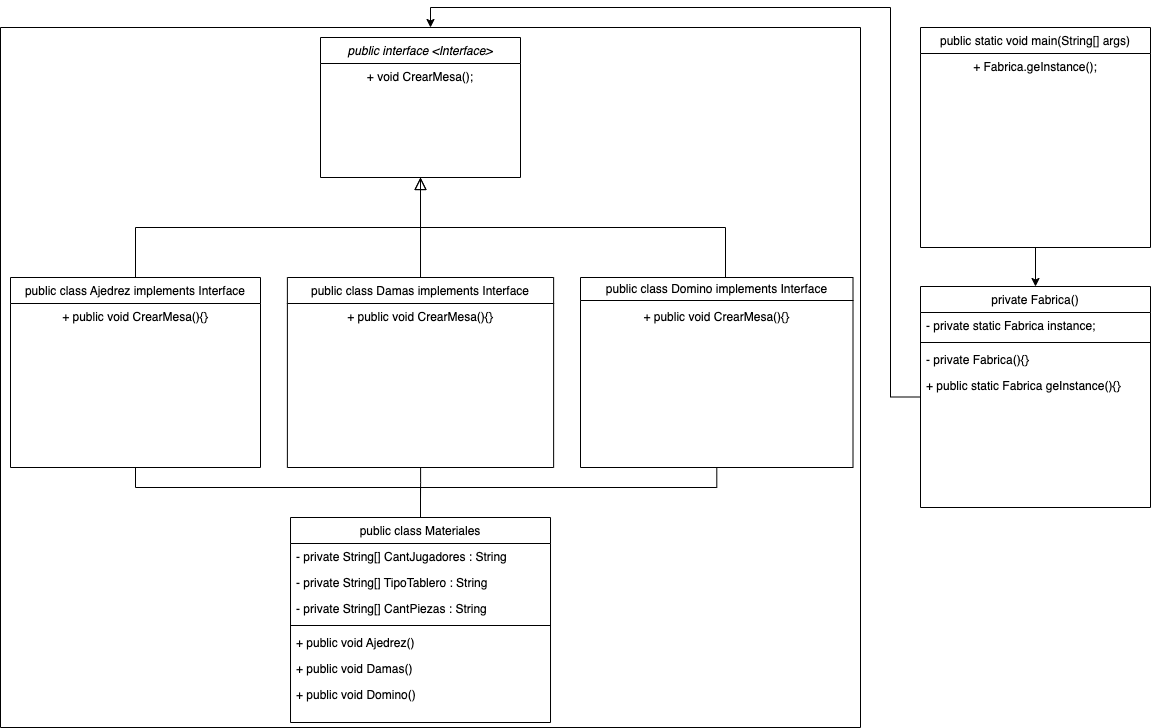

The diagram above was exported from draw.io. Its source (the exported page's mxGraphModel, read from the mxfile embedded in the PNG):
<mxGraphModel dx="2021" dy="730" grid="1" gridSize="10" guides="1" tooltips="1" connect="1" arrows="1" fold="1" page="1" pageScale="1" pageWidth="827" pageHeight="1169" math="0" shadow="0">
  <root>
    <mxCell id="WIyWlLk6GJQsqaUBKTNV-0" />
    <mxCell id="WIyWlLk6GJQsqaUBKTNV-1" parent="WIyWlLk6GJQsqaUBKTNV-0" />
    <mxCell id="zkfFHV4jXpPFQw0GAbJ--0" value="public interface &lt;Interface&gt;" style="swimlane;fontStyle=2;align=center;verticalAlign=top;childLayout=stackLayout;horizontal=1;startSize=26;horizontalStack=0;resizeParent=1;resizeLast=0;collapsible=1;marginBottom=0;rounded=0;shadow=0;strokeWidth=1;" parent="WIyWlLk6GJQsqaUBKTNV-1" vertex="1">
      <mxGeometry x="-240" y="120" width="200" height="140" as="geometry">
        <mxRectangle x="230" y="140" width="160" height="26" as="alternateBounds" />
      </mxGeometry>
    </mxCell>
    <mxCell id="zkfFHV4jXpPFQw0GAbJ--5" value="+ void CrearMesa();" style="text;align=center;verticalAlign=top;spacingLeft=4;spacingRight=4;overflow=hidden;rotatable=0;points=[[0,0.5],[1,0.5]];portConstraint=eastwest;" parent="zkfFHV4jXpPFQw0GAbJ--0" vertex="1">
      <mxGeometry y="26" width="200" height="26" as="geometry" />
    </mxCell>
    <mxCell id="N0D1DQlwte23OOHvcUJb-34" style="edgeStyle=orthogonalEdgeStyle;rounded=0;orthogonalLoop=1;jettySize=auto;html=1;fontFamily=Helvetica;fontSize=12;fontColor=default;endArrow=none;endFill=0;" edge="1" parent="WIyWlLk6GJQsqaUBKTNV-1" source="zkfFHV4jXpPFQw0GAbJ--6" target="N0D1DQlwte23OOHvcUJb-11">
      <mxGeometry relative="1" as="geometry">
        <Array as="points">
          <mxPoint x="-425" y="570" />
          <mxPoint x="-140" y="570" />
        </Array>
      </mxGeometry>
    </mxCell>
    <mxCell id="zkfFHV4jXpPFQw0GAbJ--6" value="public class Ajedrez implements Interface" style="swimlane;fontStyle=0;align=center;verticalAlign=top;childLayout=stackLayout;horizontal=1;startSize=26;horizontalStack=0;resizeParent=1;resizeLast=0;collapsible=1;marginBottom=0;rounded=0;shadow=0;strokeWidth=1;" parent="WIyWlLk6GJQsqaUBKTNV-1" vertex="1">
      <mxGeometry x="-550" y="360" width="250" height="190" as="geometry">
        <mxRectangle x="130" y="380" width="160" height="26" as="alternateBounds" />
      </mxGeometry>
    </mxCell>
    <mxCell id="zkfFHV4jXpPFQw0GAbJ--10" value="+ public void CrearMesa(){}" style="text;align=center;verticalAlign=top;spacingLeft=4;spacingRight=4;overflow=hidden;rotatable=0;points=[[0,0.5],[1,0.5]];portConstraint=eastwest;fontStyle=0" parent="zkfFHV4jXpPFQw0GAbJ--6" vertex="1">
      <mxGeometry y="26" width="250" height="26" as="geometry" />
    </mxCell>
    <mxCell id="zkfFHV4jXpPFQw0GAbJ--12" value="" style="endArrow=block;endSize=10;endFill=0;shadow=0;strokeWidth=1;rounded=0;edgeStyle=elbowEdgeStyle;elbow=vertical;" parent="WIyWlLk6GJQsqaUBKTNV-1" source="zkfFHV4jXpPFQw0GAbJ--6" target="zkfFHV4jXpPFQw0GAbJ--0" edge="1">
      <mxGeometry width="160" relative="1" as="geometry">
        <mxPoint x="-240" y="203" as="sourcePoint" />
        <mxPoint x="-240" y="203" as="targetPoint" />
      </mxGeometry>
    </mxCell>
    <mxCell id="zkfFHV4jXpPFQw0GAbJ--16" value="" style="endArrow=block;endSize=10;endFill=0;shadow=0;strokeWidth=1;rounded=0;edgeStyle=elbowEdgeStyle;elbow=vertical;" parent="WIyWlLk6GJQsqaUBKTNV-1" source="zkfFHV4jXpPFQw0GAbJ--13" target="zkfFHV4jXpPFQw0GAbJ--0" edge="1">
      <mxGeometry width="160" relative="1" as="geometry">
        <mxPoint x="-230" y="373" as="sourcePoint" />
        <mxPoint x="-130" y="271" as="targetPoint" />
      </mxGeometry>
    </mxCell>
    <mxCell id="N0D1DQlwte23OOHvcUJb-38" style="edgeStyle=orthogonalEdgeStyle;rounded=0;orthogonalLoop=1;jettySize=auto;html=1;exitX=0.5;exitY=1;exitDx=0;exitDy=0;entryX=0.5;entryY=0;entryDx=0;entryDy=0;fontFamily=Helvetica;fontSize=12;fontColor=default;" edge="1" parent="WIyWlLk6GJQsqaUBKTNV-1" source="zkfFHV4jXpPFQw0GAbJ--17" target="N0D1DQlwte23OOHvcUJb-20">
      <mxGeometry relative="1" as="geometry" />
    </mxCell>
    <mxCell id="zkfFHV4jXpPFQw0GAbJ--17" value="public static void main(String[] args)" style="swimlane;fontStyle=0;align=center;verticalAlign=top;childLayout=stackLayout;horizontal=1;startSize=26;horizontalStack=0;resizeParent=1;resizeLast=0;collapsible=1;marginBottom=0;rounded=0;shadow=0;strokeWidth=1;" parent="WIyWlLk6GJQsqaUBKTNV-1" vertex="1">
      <mxGeometry x="360" y="110" width="230" height="220" as="geometry">
        <mxRectangle x="550" y="140" width="160" height="26" as="alternateBounds" />
      </mxGeometry>
    </mxCell>
    <mxCell id="zkfFHV4jXpPFQw0GAbJ--18" value="+ Fabrica.geInstance();" style="text;align=center;verticalAlign=top;spacingLeft=4;spacingRight=4;overflow=hidden;rotatable=0;points=[[0,0.5],[1,0.5]];portConstraint=eastwest;" parent="zkfFHV4jXpPFQw0GAbJ--17" vertex="1">
      <mxGeometry y="26" width="230" height="26" as="geometry" />
    </mxCell>
    <mxCell id="N0D1DQlwte23OOHvcUJb-6" style="edgeStyle=orthogonalEdgeStyle;rounded=0;orthogonalLoop=1;jettySize=auto;html=1;exitX=0.5;exitY=0;exitDx=0;exitDy=0;fontFamily=Helvetica;fontSize=12;fontColor=default;strokeColor=default;endArrow=none;endFill=0;endSize=10;" edge="1" parent="WIyWlLk6GJQsqaUBKTNV-1" source="N0D1DQlwte23OOHvcUJb-3">
      <mxGeometry relative="1" as="geometry">
        <mxPoint x="-140" y="260" as="targetPoint" />
        <Array as="points">
          <mxPoint x="165" y="360" />
          <mxPoint x="165" y="310" />
          <mxPoint x="-140" y="310" />
        </Array>
      </mxGeometry>
    </mxCell>
    <mxCell id="N0D1DQlwte23OOHvcUJb-36" style="edgeStyle=orthogonalEdgeStyle;rounded=0;orthogonalLoop=1;jettySize=auto;html=1;fontFamily=Helvetica;fontSize=12;fontColor=default;endArrow=none;endFill=0;" edge="1" parent="WIyWlLk6GJQsqaUBKTNV-1" source="N0D1DQlwte23OOHvcUJb-3" target="N0D1DQlwte23OOHvcUJb-11">
      <mxGeometry relative="1" as="geometry">
        <Array as="points">
          <mxPoint x="156" y="570" />
          <mxPoint x="-140" y="570" />
        </Array>
      </mxGeometry>
    </mxCell>
    <mxCell id="N0D1DQlwte23OOHvcUJb-3" value="&lt;span style=&quot;font-weight: normal;&quot;&gt;public class Domino implements Interface&lt;/span&gt;" style="swimlane;whiteSpace=wrap;html=1;fontFamily=Helvetica;fontSize=12;fontColor=default;fillColor=none;gradientColor=none;" vertex="1" parent="WIyWlLk6GJQsqaUBKTNV-1">
      <mxGeometry x="20" y="360" width="272.5" height="190" as="geometry" />
    </mxCell>
    <mxCell id="N0D1DQlwte23OOHvcUJb-10" value="+ public void CrearMesa(){}" style="text;align=center;verticalAlign=top;spacingLeft=4;spacingRight=4;overflow=hidden;rotatable=0;points=[[0,0.5],[1,0.5]];portConstraint=eastwest;fontStyle=0" vertex="1" parent="N0D1DQlwte23OOHvcUJb-3">
      <mxGeometry y="26" width="272.5" height="26" as="geometry" />
    </mxCell>
    <mxCell id="N0D1DQlwte23OOHvcUJb-37" style="edgeStyle=orthogonalEdgeStyle;rounded=0;orthogonalLoop=1;jettySize=auto;html=1;entryX=0.5;entryY=0;entryDx=0;entryDy=0;fontFamily=Helvetica;fontSize=12;fontColor=default;" edge="1" parent="WIyWlLk6GJQsqaUBKTNV-1" source="N0D1DQlwte23OOHvcUJb-20" target="N0D1DQlwte23OOHvcUJb-30">
      <mxGeometry relative="1" as="geometry" />
    </mxCell>
    <mxCell id="N0D1DQlwte23OOHvcUJb-20" value="private Fabrica()" style="swimlane;fontStyle=0;align=center;verticalAlign=top;childLayout=stackLayout;horizontal=1;startSize=26;horizontalStack=0;resizeParent=1;resizeLast=0;collapsible=1;marginBottom=0;rounded=0;shadow=0;strokeWidth=1;" vertex="1" parent="WIyWlLk6GJQsqaUBKTNV-1">
      <mxGeometry x="360" y="369" width="230" height="221" as="geometry">
        <mxRectangle x="550" y="140" width="160" height="26" as="alternateBounds" />
      </mxGeometry>
    </mxCell>
    <mxCell id="N0D1DQlwte23OOHvcUJb-21" value="- private static Fabrica instance;" style="text;align=left;verticalAlign=top;spacingLeft=4;spacingRight=4;overflow=hidden;rotatable=0;points=[[0,0.5],[1,0.5]];portConstraint=eastwest;" vertex="1" parent="N0D1DQlwte23OOHvcUJb-20">
      <mxGeometry y="26" width="230" height="26" as="geometry" />
    </mxCell>
    <mxCell id="N0D1DQlwte23OOHvcUJb-26" value="" style="line;html=1;strokeWidth=1;align=left;verticalAlign=middle;spacingTop=-1;spacingLeft=3;spacingRight=3;rotatable=0;labelPosition=right;points=[];portConstraint=eastwest;" vertex="1" parent="N0D1DQlwte23OOHvcUJb-20">
      <mxGeometry y="52" width="230" height="8" as="geometry" />
    </mxCell>
    <mxCell id="N0D1DQlwte23OOHvcUJb-27" value="- private Fabrica(){}" style="text;align=left;verticalAlign=top;spacingLeft=4;spacingRight=4;overflow=hidden;rotatable=0;points=[[0,0.5],[1,0.5]];portConstraint=eastwest;" vertex="1" parent="N0D1DQlwte23OOHvcUJb-20">
      <mxGeometry y="60" width="230" height="26" as="geometry" />
    </mxCell>
    <mxCell id="N0D1DQlwte23OOHvcUJb-28" value="+ public static Fabrica geInstance(){}" style="text;align=left;verticalAlign=top;spacingLeft=4;spacingRight=4;overflow=hidden;rotatable=0;points=[[0,0.5],[1,0.5]];portConstraint=eastwest;" vertex="1" parent="N0D1DQlwte23OOHvcUJb-20">
      <mxGeometry y="86" width="230" height="26" as="geometry" />
    </mxCell>
    <mxCell id="N0D1DQlwte23OOHvcUJb-30" value="" style="swimlane;startSize=0;fontFamily=Helvetica;fontSize=12;fontColor=default;fillColor=none;gradientColor=none;html=1;" vertex="1" parent="WIyWlLk6GJQsqaUBKTNV-1">
      <mxGeometry x="-560" y="110" width="860" height="700" as="geometry" />
    </mxCell>
    <mxCell id="N0D1DQlwte23OOHvcUJb-35" style="edgeStyle=orthogonalEdgeStyle;rounded=0;orthogonalLoop=1;jettySize=auto;html=1;fontFamily=Helvetica;fontSize=12;fontColor=default;endArrow=none;endFill=0;" edge="1" parent="N0D1DQlwte23OOHvcUJb-30" source="zkfFHV4jXpPFQw0GAbJ--13">
      <mxGeometry relative="1" as="geometry">
        <mxPoint x="420.0050000000001" y="470" as="targetPoint" />
      </mxGeometry>
    </mxCell>
    <mxCell id="zkfFHV4jXpPFQw0GAbJ--13" value="public class Damas implements Interface" style="swimlane;fontStyle=0;align=center;verticalAlign=top;childLayout=stackLayout;horizontal=1;startSize=26;horizontalStack=0;resizeParent=1;resizeLast=0;collapsible=1;marginBottom=0;rounded=0;shadow=0;strokeWidth=1;" parent="N0D1DQlwte23OOHvcUJb-30" vertex="1">
      <mxGeometry x="286.88" y="250" width="266.25" height="190" as="geometry">
        <mxRectangle x="340" y="380" width="170" height="26" as="alternateBounds" />
      </mxGeometry>
    </mxCell>
    <mxCell id="N0D1DQlwte23OOHvcUJb-9" value="+ public void CrearMesa(){}" style="text;align=center;verticalAlign=top;spacingLeft=4;spacingRight=4;overflow=hidden;rotatable=0;points=[[0,0.5],[1,0.5]];portConstraint=eastwest;fontStyle=0" vertex="1" parent="zkfFHV4jXpPFQw0GAbJ--13">
      <mxGeometry y="26" width="266.25" height="26" as="geometry" />
    </mxCell>
    <mxCell id="N0D1DQlwte23OOHvcUJb-11" value="public class Materiales" style="swimlane;fontStyle=0;align=center;verticalAlign=top;childLayout=stackLayout;horizontal=1;startSize=26;horizontalStack=0;resizeParent=1;resizeLast=0;collapsible=1;marginBottom=0;rounded=0;shadow=0;strokeWidth=1;" vertex="1" parent="N0D1DQlwte23OOHvcUJb-30">
      <mxGeometry x="290.01" y="490" width="260" height="205" as="geometry">
        <mxRectangle x="550" y="140" width="160" height="26" as="alternateBounds" />
      </mxGeometry>
    </mxCell>
    <mxCell id="N0D1DQlwte23OOHvcUJb-12" value="- private String[] CantJugadores : String" style="text;align=left;verticalAlign=top;spacingLeft=4;spacingRight=4;overflow=hidden;rotatable=0;points=[[0,0.5],[1,0.5]];portConstraint=eastwest;" vertex="1" parent="N0D1DQlwte23OOHvcUJb-11">
      <mxGeometry y="26" width="260" height="26" as="geometry" />
    </mxCell>
    <mxCell id="N0D1DQlwte23OOHvcUJb-13" value="- private String[] TipoTablero : String" style="text;align=left;verticalAlign=top;spacingLeft=4;spacingRight=4;overflow=hidden;rotatable=0;points=[[0,0.5],[1,0.5]];portConstraint=eastwest;rounded=0;shadow=0;html=0;" vertex="1" parent="N0D1DQlwte23OOHvcUJb-11">
      <mxGeometry y="52" width="260" height="26" as="geometry" />
    </mxCell>
    <mxCell id="N0D1DQlwte23OOHvcUJb-14" value="- private String[] CantPiezas : String" style="text;align=left;verticalAlign=top;spacingLeft=4;spacingRight=4;overflow=hidden;rotatable=0;points=[[0,0.5],[1,0.5]];portConstraint=eastwest;rounded=0;shadow=0;html=0;" vertex="1" parent="N0D1DQlwte23OOHvcUJb-11">
      <mxGeometry y="78" width="260" height="26" as="geometry" />
    </mxCell>
    <mxCell id="N0D1DQlwte23OOHvcUJb-17" value="" style="line;html=1;strokeWidth=1;align=left;verticalAlign=middle;spacingTop=-1;spacingLeft=3;spacingRight=3;rotatable=0;labelPosition=right;points=[];portConstraint=eastwest;" vertex="1" parent="N0D1DQlwte23OOHvcUJb-11">
      <mxGeometry y="104" width="260" height="8" as="geometry" />
    </mxCell>
    <mxCell id="N0D1DQlwte23OOHvcUJb-18" value="+ public void Ajedrez()" style="text;align=left;verticalAlign=top;spacingLeft=4;spacingRight=4;overflow=hidden;rotatable=0;points=[[0,0.5],[1,0.5]];portConstraint=eastwest;" vertex="1" parent="N0D1DQlwte23OOHvcUJb-11">
      <mxGeometry y="112" width="260" height="26" as="geometry" />
    </mxCell>
    <mxCell id="N0D1DQlwte23OOHvcUJb-19" value="+ public void Damas()" style="text;align=left;verticalAlign=top;spacingLeft=4;spacingRight=4;overflow=hidden;rotatable=0;points=[[0,0.5],[1,0.5]];portConstraint=eastwest;" vertex="1" parent="N0D1DQlwte23OOHvcUJb-11">
      <mxGeometry y="138" width="260" height="26" as="geometry" />
    </mxCell>
    <mxCell id="N0D1DQlwte23OOHvcUJb-31" value="+ public void Domino()" style="text;align=left;verticalAlign=top;spacingLeft=4;spacingRight=4;overflow=hidden;rotatable=0;points=[[0,0.5],[1,0.5]];portConstraint=eastwest;" vertex="1" parent="N0D1DQlwte23OOHvcUJb-11">
      <mxGeometry y="164" width="260" height="26" as="geometry" />
    </mxCell>
  </root>
</mxGraphModel>